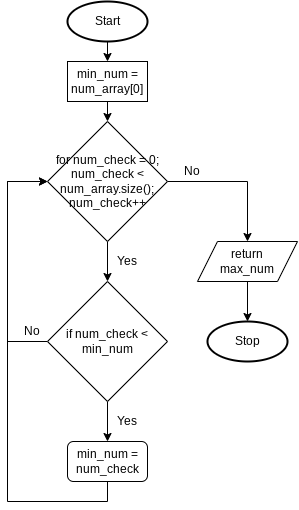

The diagram above was exported from draw.io. Its source (the exported page's mxGraphModel, read from the mxfile embedded in the PNG):
<mxGraphModel dx="699" dy="622" grid="1" gridSize="10" guides="1" tooltips="1" connect="1" arrows="1" fold="1" page="1" pageScale="1" pageWidth="827" pageHeight="1169" math="0" shadow="0">
  <root>
    <mxCell id="0" />
    <mxCell id="1" parent="0" />
    <mxCell id="19" style="edgeStyle=none;html=1;exitX=0.5;exitY=1;exitDx=0;exitDy=0;exitPerimeter=0;entryX=0.5;entryY=0;entryDx=0;entryDy=0;" edge="1" parent="1" source="2" target="18">
      <mxGeometry relative="1" as="geometry" />
    </mxCell>
    <mxCell id="2" value="Start" style="strokeWidth=2;html=1;shape=mxgraph.flowchart.start_1;whiteSpace=wrap;" parent="1" vertex="1">
      <mxGeometry x="80" y="40" width="80" height="40" as="geometry" />
    </mxCell>
    <mxCell id="11" value="Stop" style="strokeWidth=2;html=1;shape=mxgraph.flowchart.start_1;whiteSpace=wrap;" parent="1" vertex="1">
      <mxGeometry x="220" y="360" width="80" height="40" as="geometry" />
    </mxCell>
    <mxCell id="21" style="edgeStyle=none;html=1;exitX=0.5;exitY=1;exitDx=0;exitDy=0;entryX=0.5;entryY=0;entryDx=0;entryDy=0;fontSize=12;" edge="1" parent="1" source="18" target="20">
      <mxGeometry relative="1" as="geometry" />
    </mxCell>
    <mxCell id="18" value="min_num = num_array[0]" style="rounded=0;whiteSpace=wrap;html=1;" vertex="1" parent="1">
      <mxGeometry x="80" y="100" width="80" height="40" as="geometry" />
    </mxCell>
    <mxCell id="23" style="edgeStyle=none;html=1;exitX=0.5;exitY=1;exitDx=0;exitDy=0;entryX=0.5;entryY=0;entryDx=0;entryDy=0;fontSize=12;" edge="1" parent="1" source="20" target="22">
      <mxGeometry relative="1" as="geometry" />
    </mxCell>
    <mxCell id="26" style="edgeStyle=none;html=1;exitX=1;exitY=0.5;exitDx=0;exitDy=0;fontSize=12;entryX=0.5;entryY=0;entryDx=0;entryDy=0;rounded=0;" edge="1" parent="1" source="20" target="27">
      <mxGeometry relative="1" as="geometry">
        <mxPoint x="260" y="219.83333333333337" as="targetPoint" />
        <Array as="points">
          <mxPoint x="260" y="220" />
        </Array>
      </mxGeometry>
    </mxCell>
    <mxCell id="20" value="&lt;font style=&quot;font-size: 12px&quot;&gt;for num_check = 0; num_check &amp;lt; num_array.size(); num_check++&lt;/font&gt;" style="rhombus;whiteSpace=wrap;html=1;" vertex="1" parent="1">
      <mxGeometry x="60" y="160" width="120" height="120" as="geometry" />
    </mxCell>
    <mxCell id="25" style="edgeStyle=none;html=1;exitX=0.5;exitY=1;exitDx=0;exitDy=0;entryX=0.5;entryY=0;entryDx=0;entryDy=0;fontSize=12;" edge="1" parent="1" source="22" target="24">
      <mxGeometry relative="1" as="geometry" />
    </mxCell>
    <mxCell id="30" style="edgeStyle=none;rounded=0;html=1;exitX=0;exitY=0.5;exitDx=0;exitDy=0;entryX=0;entryY=0.5;entryDx=0;entryDy=0;fontSize=12;" edge="1" parent="1" source="22" target="20">
      <mxGeometry relative="1" as="geometry">
        <Array as="points">
          <mxPoint x="20" y="380" />
          <mxPoint x="20" y="220" />
        </Array>
      </mxGeometry>
    </mxCell>
    <mxCell id="22" value="&lt;font style=&quot;font-size: 12px&quot;&gt;if num_check &amp;lt; min_num&lt;/font&gt;" style="rhombus;whiteSpace=wrap;html=1;" vertex="1" parent="1">
      <mxGeometry x="60" y="320" width="120" height="120" as="geometry" />
    </mxCell>
    <mxCell id="32" style="edgeStyle=none;rounded=0;html=1;exitX=0.5;exitY=1;exitDx=0;exitDy=0;entryX=0;entryY=0.5;entryDx=0;entryDy=0;fontSize=12;" edge="1" parent="1" source="24" target="20">
      <mxGeometry relative="1" as="geometry">
        <Array as="points">
          <mxPoint x="120" y="540" />
          <mxPoint x="20" y="540" />
          <mxPoint x="20" y="220" />
        </Array>
      </mxGeometry>
    </mxCell>
    <mxCell id="24" value="min_num = num_check" style="rounded=1;whiteSpace=wrap;html=1;fontSize=12;" vertex="1" parent="1">
      <mxGeometry x="80" y="480" width="80" height="40" as="geometry" />
    </mxCell>
    <mxCell id="29" style="edgeStyle=none;rounded=0;html=1;exitX=0.5;exitY=1;exitDx=0;exitDy=0;entryX=0.5;entryY=0;entryDx=0;entryDy=0;entryPerimeter=0;fontSize=12;" edge="1" parent="1" source="27" target="11">
      <mxGeometry relative="1" as="geometry" />
    </mxCell>
    <mxCell id="27" value="return&lt;br&gt;max_num" style="shape=parallelogram;perimeter=parallelogramPerimeter;whiteSpace=wrap;html=1;fixedSize=1;fontSize=12;" vertex="1" parent="1">
      <mxGeometry x="210" y="280" width="100" height="40" as="geometry" />
    </mxCell>
    <mxCell id="28" value="No" style="text;html=1;strokeColor=none;fillColor=none;align=center;verticalAlign=middle;whiteSpace=wrap;rounded=0;fontSize=12;" vertex="1" parent="1">
      <mxGeometry x="190" y="200" width="30" height="20" as="geometry" />
    </mxCell>
    <mxCell id="31" value="No" style="text;html=1;strokeColor=none;fillColor=none;align=center;verticalAlign=middle;whiteSpace=wrap;rounded=0;fontSize=12;" vertex="1" parent="1">
      <mxGeometry x="30" y="360" width="30" height="20" as="geometry" />
    </mxCell>
    <mxCell id="35" value="Yes" style="text;html=1;strokeColor=none;fillColor=none;align=center;verticalAlign=middle;whiteSpace=wrap;rounded=0;fontSize=12;" vertex="1" parent="1">
      <mxGeometry x="120" y="290" width="40" height="20" as="geometry" />
    </mxCell>
    <mxCell id="36" value="Yes" style="text;html=1;strokeColor=none;fillColor=none;align=center;verticalAlign=middle;whiteSpace=wrap;rounded=0;fontSize=12;" vertex="1" parent="1">
      <mxGeometry x="120" y="450" width="40" height="20" as="geometry" />
    </mxCell>
  </root>
</mxGraphModel>